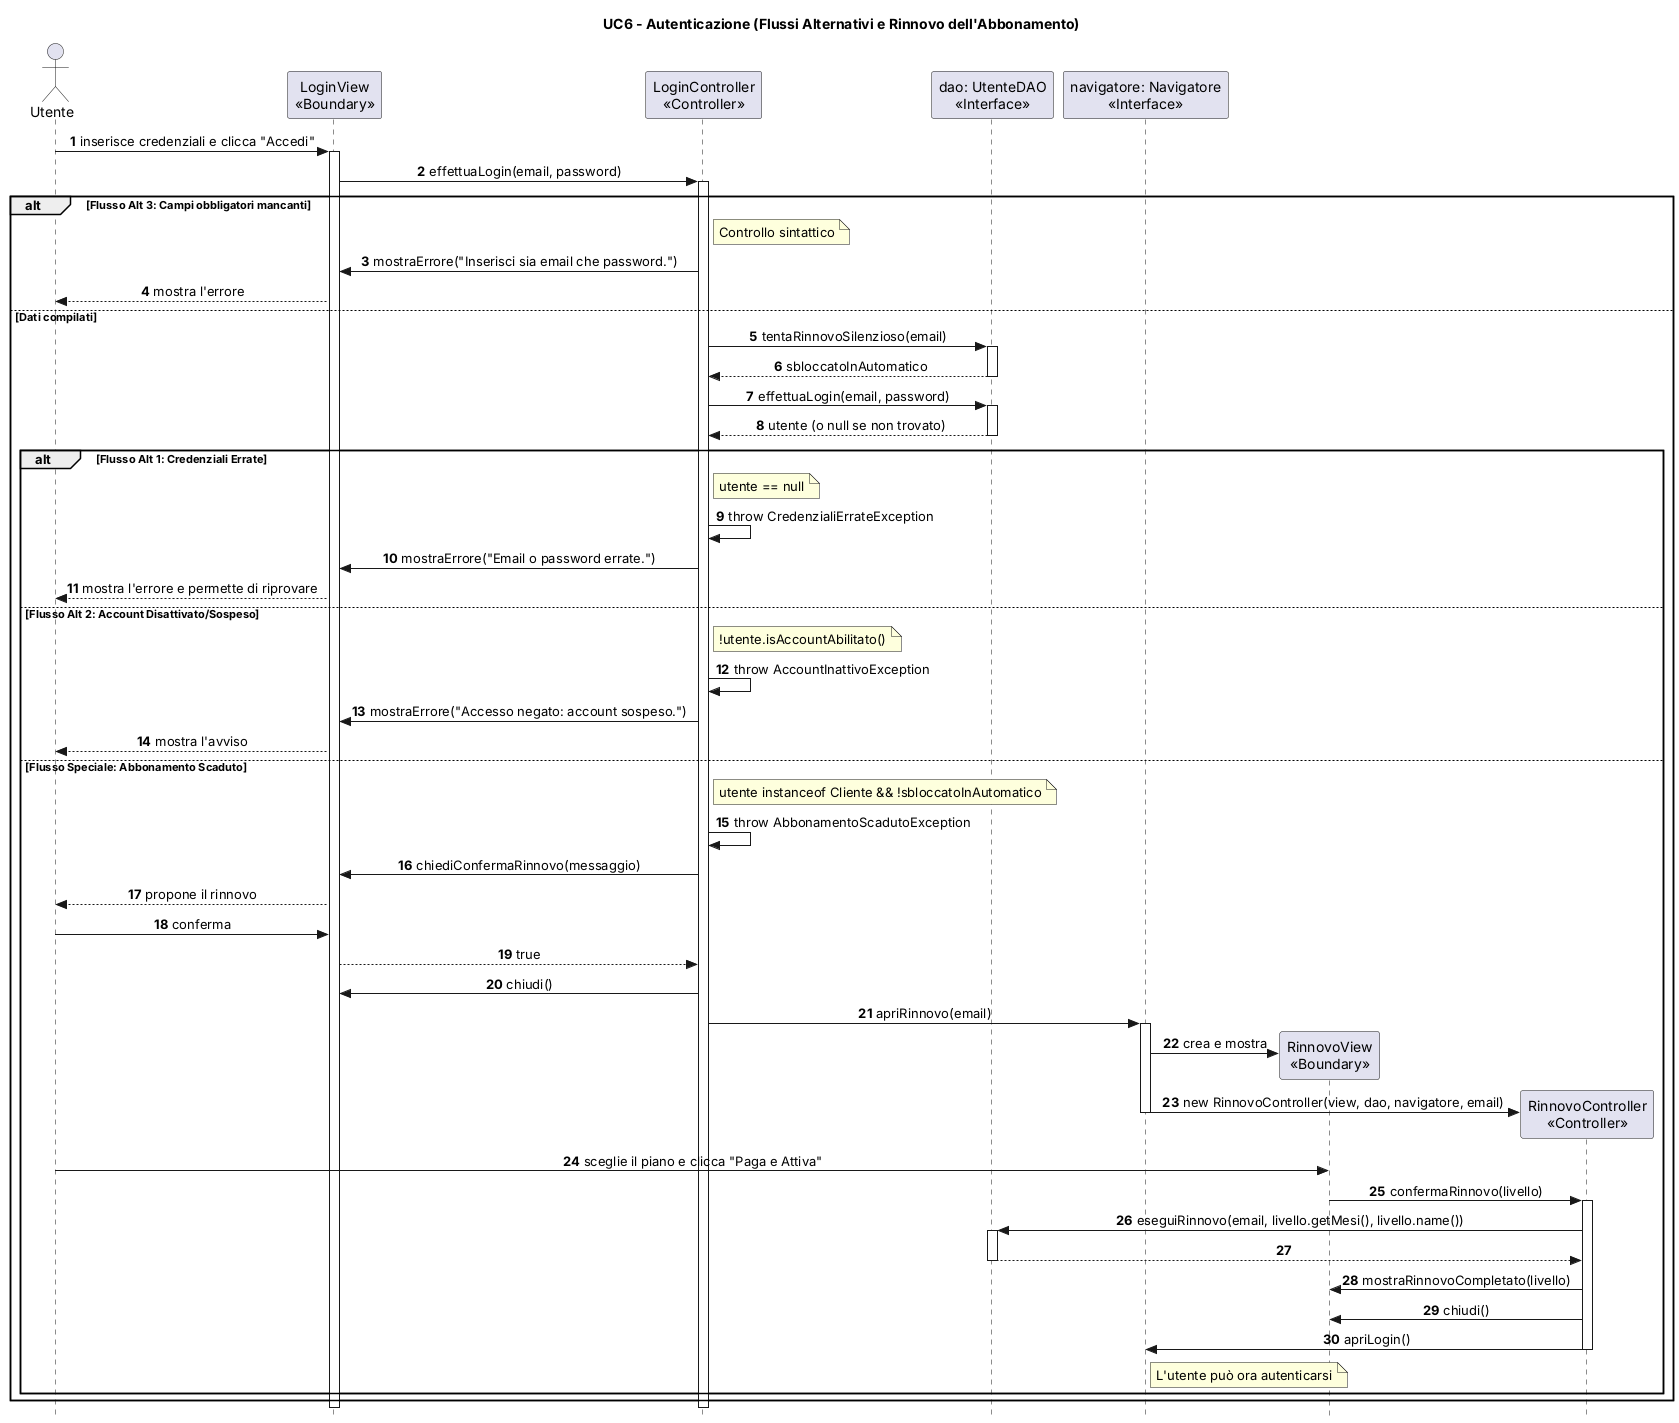

The diagram above was rendered by PlantUML. Its source (embedded in the PNG):
@startuml DSequenzaUC6Alt
skinparam style strictuml
skinparam sequenceMessageAlign center

title UC6 - Autenticazione (Flussi Alternativi e Rinnovo dell'Abbonamento)

actor "Utente" as U
participant "LoginView\n<<Boundary>>" as V
participant "LoginController\n<<Controller>>" as Ctrl
participant "dao: UtenteDAO\n<<Interface>>" as DAO
participant "navigatore: Navigatore\n<<Interface>>" as Nav
participant "RinnovoView\n<<Boundary>>" as RV
participant "RinnovoController\n<<Controller>>" as RC

autonumber

U -> V: inserisce credenziali e clicca "Accedi"
activate V

V -> Ctrl: effettuaLogin(email, password)
activate Ctrl

alt Flusso Alt 3: Campi obbligatori mancanti
    note right of Ctrl: Controllo sintattico
    Ctrl -> V: mostraErrore("Inserisci sia email che password.")
    V --> U: mostra l'errore

else Dati compilati
    Ctrl -> DAO: tentaRinnovoSilenzioso(email)
    activate DAO
    DAO --> Ctrl: sbloccatoInAutomatico
    deactivate DAO

    Ctrl -> DAO: effettuaLogin(email, password)
    activate DAO
    DAO --> Ctrl: utente (o null se non trovato)
    deactivate DAO

    alt Flusso Alt 1: Credenziali Errate
        note right of Ctrl: utente == null
        Ctrl -> Ctrl: throw CredenzialiErrateException
        Ctrl -> V: mostraErrore("Email o password errate.")
        V --> U: mostra l'errore e permette di riprovare

    else Flusso Alt 2: Account Disattivato/Sospeso
        note right of Ctrl: !utente.isAccountAbilitato()
        Ctrl -> Ctrl: throw AccountInattivoException
        Ctrl -> V: mostraErrore("Accesso negato: account sospeso.")
        V --> U: mostra l'avviso

    else Flusso Speciale: Abbonamento Scaduto
        note right of Ctrl: utente instanceof Cliente && !sbloccatoInAutomatico
        Ctrl -> Ctrl: throw AbbonamentoScadutoException
        Ctrl -> V: chiediConfermaRinnovo(messaggio)
        V --> U: propone il rinnovo
        U -> V: conferma
        V --> Ctrl: true
        Ctrl -> V: chiudi()
        Ctrl -> Nav: apriRinnovo(email)
        activate Nav
        Nav -> RV **: crea e mostra
        Nav -> RC **: new RinnovoController(view, dao, navigatore, email)
        deactivate Nav

        U -> RV: sceglie il piano e clicca "Paga e Attiva"
        RV -> RC: confermaRinnovo(livello)
        activate RC
        RC -> DAO: eseguiRinnovo(email, livello.getMesi(), livello.name())
        activate DAO
        DAO --> RC
        deactivate DAO
        RC -> RV: mostraRinnovoCompletato(livello)
        RC -> RV: chiudi()
        RC -> Nav: apriLogin()
        deactivate RC
        note right of Nav: L'utente può ora autenticarsi
    end
end

deactivate Ctrl
deactivate V

@enduml